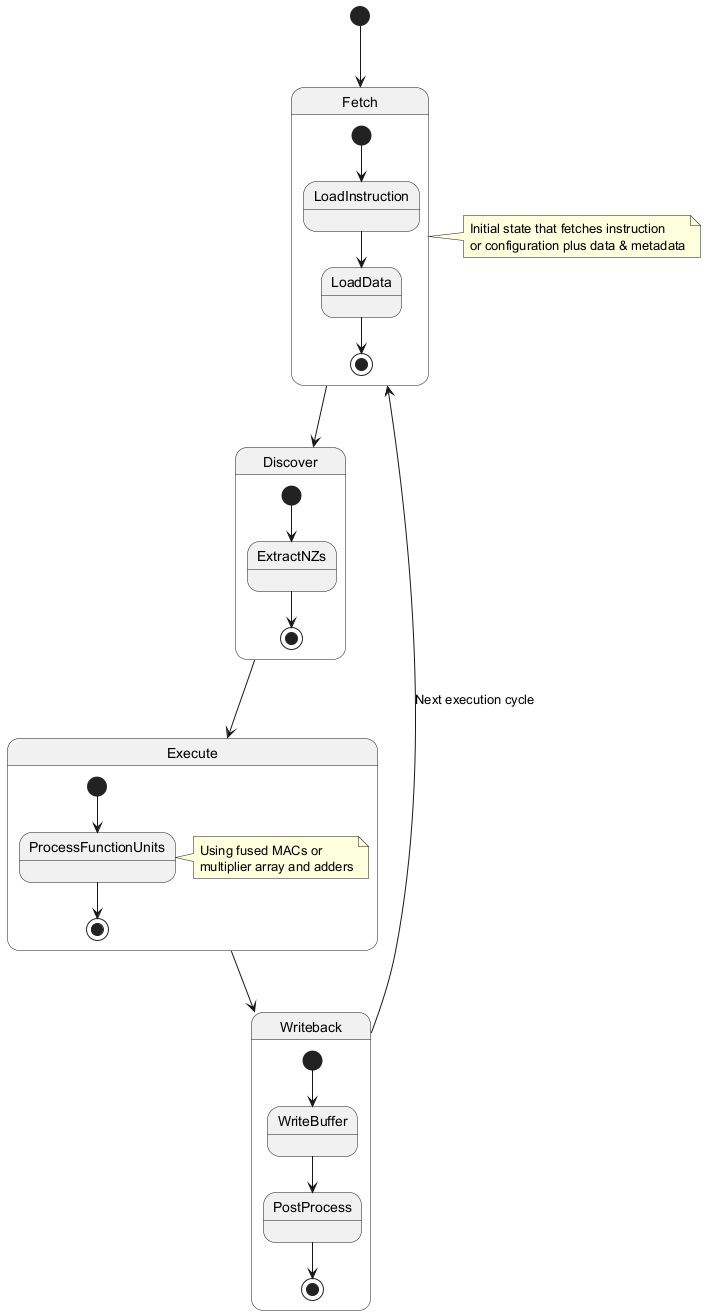

The diagram above was rendered by PlantUML. Its source (embedded in the PNG):
@startuml
[*] --> Fetch

state Fetch {
  [*] --> LoadInstruction
  LoadInstruction --> LoadData
  LoadData --> [*]
}

state Discover {
  [*] --> ExtractNZs
  ExtractNZs --> [*]
}

state Execute {
  [*] --> ProcessFunctionUnits
  ProcessFunctionUnits --> [*]
  
  note right of ProcessFunctionUnits
    Using fused MACs or 
    multiplier array and adders
  end note
}

state Writeback {
  [*] --> WriteBuffer
  WriteBuffer --> PostProcess
  PostProcess --> [*]
}

Fetch --> Discover
Discover --> Execute
Execute --> Writeback
Writeback --> Fetch : Next execution cycle

note right of Fetch
  Initial state that fetches instruction
  or configuration plus data & metadata
end note
@enduml